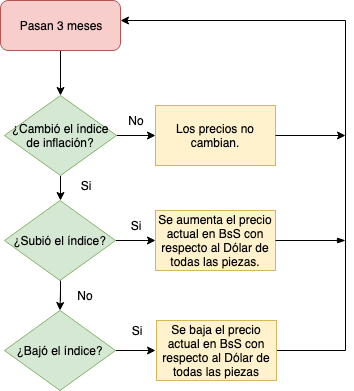

The diagram above was exported from draw.io. Its source (the exported page's mxGraphModel, read from the mxfile embedded in the PNG):
<mxGraphModel dx="1501" dy="576" grid="1" gridSize="10" guides="1" tooltips="1" connect="1" arrows="1" fold="1" page="1" pageScale="1" pageWidth="583" pageHeight="413" math="0" shadow="0">
  <root>
    <mxCell id="0" />
    <mxCell id="1" parent="0" />
    <mxCell id="f2nGoe6IRTDVN_i2VUTL-8" value="" style="edgeStyle=orthogonalEdgeStyle;rounded=0;orthogonalLoop=1;jettySize=auto;html=1;" parent="1" source="f2nGoe6IRTDVN_i2VUTL-1" target="f2nGoe6IRTDVN_i2VUTL-5" edge="1">
      <mxGeometry relative="1" as="geometry" />
    </mxCell>
    <mxCell id="f2nGoe6IRTDVN_i2VUTL-1" value="Pasan 3 meses" style="rounded=1;whiteSpace=wrap;html=1;fillColor=#f8cecc;strokeColor=#b85450;" parent="1" vertex="1">
      <mxGeometry x="-5" width="120" height="50" as="geometry" />
    </mxCell>
    <mxCell id="f2nGoe6IRTDVN_i2VUTL-9" style="edgeStyle=orthogonalEdgeStyle;rounded=0;orthogonalLoop=1;jettySize=auto;html=1;" parent="1" source="f2nGoe6IRTDVN_i2VUTL-5" edge="1">
      <mxGeometry relative="1" as="geometry">
        <mxPoint x="150" y="135" as="targetPoint" />
      </mxGeometry>
    </mxCell>
    <mxCell id="f2nGoe6IRTDVN_i2VUTL-12" style="edgeStyle=orthogonalEdgeStyle;rounded=0;orthogonalLoop=1;jettySize=auto;html=1;" parent="1" source="f2nGoe6IRTDVN_i2VUTL-5" edge="1">
      <mxGeometry relative="1" as="geometry">
        <mxPoint x="55" y="200" as="targetPoint" />
      </mxGeometry>
    </mxCell>
    <mxCell id="f2nGoe6IRTDVN_i2VUTL-5" value="&lt;font style=&quot;font-size: 12px&quot;&gt;¿Cambió el índice de inflación?&lt;/font&gt;" style="rhombus;whiteSpace=wrap;html=1;fillColor=#d5e8d4;strokeColor=#82b366;" parent="1" vertex="1">
      <mxGeometry x="-1" y="95" width="112" height="80" as="geometry" />
    </mxCell>
    <mxCell id="f2nGoe6IRTDVN_i2VUTL-10" value="No" style="text;html=1;strokeColor=none;fillColor=none;align=center;verticalAlign=middle;whiteSpace=wrap;rounded=0;" parent="1" vertex="1">
      <mxGeometry x="111" y="110" width="40" height="20" as="geometry" />
    </mxCell>
    <mxCell id="f2nGoe6IRTDVN_i2VUTL-14" style="edgeStyle=orthogonalEdgeStyle;rounded=0;orthogonalLoop=1;jettySize=auto;html=1;" parent="1" source="f2nGoe6IRTDVN_i2VUTL-13" edge="1">
      <mxGeometry relative="1" as="geometry">
        <mxPoint x="150" y="240" as="targetPoint" />
      </mxGeometry>
    </mxCell>
    <mxCell id="f2nGoe6IRTDVN_i2VUTL-17" style="edgeStyle=orthogonalEdgeStyle;rounded=0;orthogonalLoop=1;jettySize=auto;html=1;" parent="1" source="f2nGoe6IRTDVN_i2VUTL-13" edge="1">
      <mxGeometry relative="1" as="geometry">
        <mxPoint x="54.5" y="310" as="targetPoint" />
      </mxGeometry>
    </mxCell>
    <mxCell id="f2nGoe6IRTDVN_i2VUTL-13" value="¿Subió el índice?" style="rhombus;whiteSpace=wrap;html=1;fillColor=#d5e8d4;strokeColor=#82b366;" parent="1" vertex="1">
      <mxGeometry x="-1" y="200" width="111" height="80" as="geometry" />
    </mxCell>
    <mxCell id="f2nGoe6IRTDVN_i2VUTL-16" value="Si" style="text;html=1;strokeColor=none;fillColor=none;align=center;verticalAlign=middle;whiteSpace=wrap;rounded=0;" parent="1" vertex="1">
      <mxGeometry x="110" y="215" width="40" height="20" as="geometry" />
    </mxCell>
    <mxCell id="f2nGoe6IRTDVN_i2VUTL-19" value="Si" style="text;html=1;strokeColor=none;fillColor=none;align=center;verticalAlign=middle;whiteSpace=wrap;rounded=0;" parent="1" vertex="1">
      <mxGeometry x="60" y="175" width="40" height="20" as="geometry" />
    </mxCell>
    <mxCell id="f2nGoe6IRTDVN_i2VUTL-21" style="edgeStyle=orthogonalEdgeStyle;rounded=0;orthogonalLoop=1;jettySize=auto;html=1;" parent="1" source="f2nGoe6IRTDVN_i2VUTL-20" edge="1">
      <mxGeometry relative="1" as="geometry">
        <mxPoint x="150" y="350" as="targetPoint" />
      </mxGeometry>
    </mxCell>
    <mxCell id="f2nGoe6IRTDVN_i2VUTL-20" value="¿Bajó el índice?" style="rhombus;whiteSpace=wrap;html=1;fillColor=#d5e8d4;strokeColor=#82b366;" parent="1" vertex="1">
      <mxGeometry x="-1" y="310" width="111" height="80" as="geometry" />
    </mxCell>
    <mxCell id="f2nGoe6IRTDVN_i2VUTL-22" value="Si" style="text;html=1;strokeColor=none;fillColor=none;align=center;verticalAlign=middle;whiteSpace=wrap;rounded=0;" parent="1" vertex="1">
      <mxGeometry x="111" y="320" width="40" height="20" as="geometry" />
    </mxCell>
    <mxCell id="f2nGoe6IRTDVN_i2VUTL-23" value="No" style="text;html=1;strokeColor=none;fillColor=none;align=center;verticalAlign=middle;whiteSpace=wrap;rounded=0;" parent="1" vertex="1">
      <mxGeometry x="60" y="285" width="40" height="20" as="geometry" />
    </mxCell>
    <mxCell id="f2nGoe6IRTDVN_i2VUTL-25" value="&lt;span&gt;Los precios no cambian.&lt;/span&gt;" style="rounded=0;whiteSpace=wrap;html=1;fillColor=#fff2cc;strokeColor=#d6b656;" parent="1" vertex="1">
      <mxGeometry x="150" y="105" width="120" height="60" as="geometry" />
    </mxCell>
    <mxCell id="f2nGoe6IRTDVN_i2VUTL-26" value="&lt;span&gt;Se aumenta el precio actual en BsS con respecto al Dólar de todas las piezas.&lt;/span&gt;" style="rounded=0;whiteSpace=wrap;html=1;fillColor=#fff2cc;strokeColor=#d6b656;" parent="1" vertex="1">
      <mxGeometry x="150" y="210" width="120" height="60" as="geometry" />
    </mxCell>
    <mxCell id="f2nGoe6IRTDVN_i2VUTL-31" style="edgeStyle=orthogonalEdgeStyle;rounded=0;orthogonalLoop=1;jettySize=auto;html=1;endArrow=none;endFill=0;" parent="1" source="f2nGoe6IRTDVN_i2VUTL-27" edge="1">
      <mxGeometry relative="1" as="geometry">
        <mxPoint x="340" y="20" as="targetPoint" />
      </mxGeometry>
    </mxCell>
    <mxCell id="f2nGoe6IRTDVN_i2VUTL-27" value="&lt;span&gt;Se baja el precio actual en BsS con respecto al Dólar de todas las piezas&lt;/span&gt;" style="rounded=0;whiteSpace=wrap;html=1;fillColor=#fff2cc;strokeColor=#d6b656;" parent="1" vertex="1">
      <mxGeometry x="151" y="320" width="120" height="60" as="geometry" />
    </mxCell>
    <mxCell id="f2nGoe6IRTDVN_i2VUTL-32" value="" style="endArrow=classic;html=1;entryX=1;entryY=0.4;entryDx=0;entryDy=0;entryPerimeter=0;" parent="1" target="f2nGoe6IRTDVN_i2VUTL-1" edge="1">
      <mxGeometry width="50" height="50" relative="1" as="geometry">
        <mxPoint x="340" y="20" as="sourcePoint" />
        <mxPoint x="296" y="10" as="targetPoint" />
      </mxGeometry>
    </mxCell>
    <mxCell id="f2nGoe6IRTDVN_i2VUTL-33" value="" style="endArrow=blockThin;html=1;exitX=1;exitY=0.5;exitDx=0;exitDy=0;endFill=1;" parent="1" source="f2nGoe6IRTDVN_i2VUTL-26" edge="1">
      <mxGeometry width="50" height="50" relative="1" as="geometry">
        <mxPoint x="271" y="265" as="sourcePoint" />
        <mxPoint x="340" y="240" as="targetPoint" />
      </mxGeometry>
    </mxCell>
    <mxCell id="f2nGoe6IRTDVN_i2VUTL-34" value="" style="endArrow=classic;html=1;exitX=1;exitY=0.5;exitDx=0;exitDy=0;" parent="1" source="f2nGoe6IRTDVN_i2VUTL-25" edge="1">
      <mxGeometry width="50" height="50" relative="1" as="geometry">
        <mxPoint x="280" y="160" as="sourcePoint" />
        <mxPoint x="340" y="135" as="targetPoint" />
      </mxGeometry>
    </mxCell>
  </root>
</mxGraphModel>